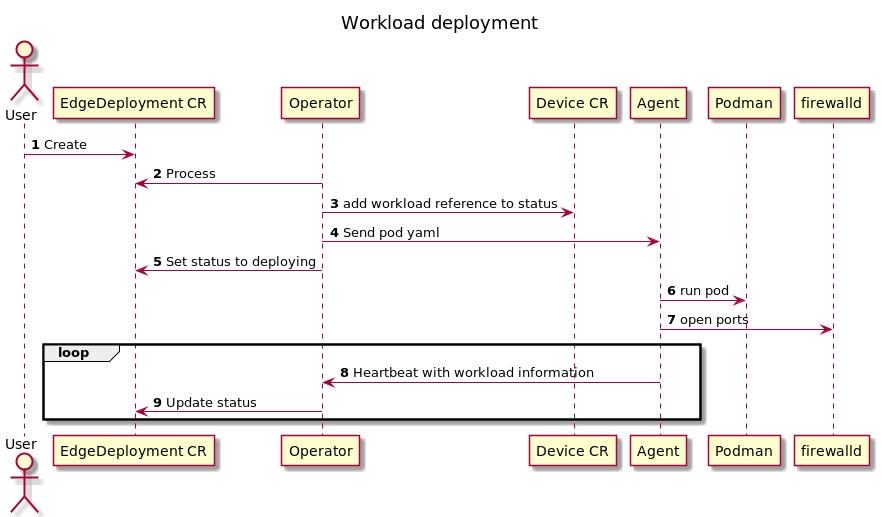

The diagram above was rendered by PlantUML. Its source (embedded in the PNG):
@startuml
'https://plantuml.com/sequence-diagram

title Workload deployment
autonumber

actor User

User -> "EdgeDeployment CR": Create
Operator -> "EdgeDeployment CR": Process
Operator -> "Device CR": add workload reference to status
Operator -> Agent: Send pod yaml
Operator -> "EdgeDeployment CR": Set status to deploying
Agent -> Podman: run pod
Agent -> firewalld: open ports

loop
Agent -> Operator: Heartbeat with workload information
Operator -> "EdgeDeployment CR": Update status
end


@enduml